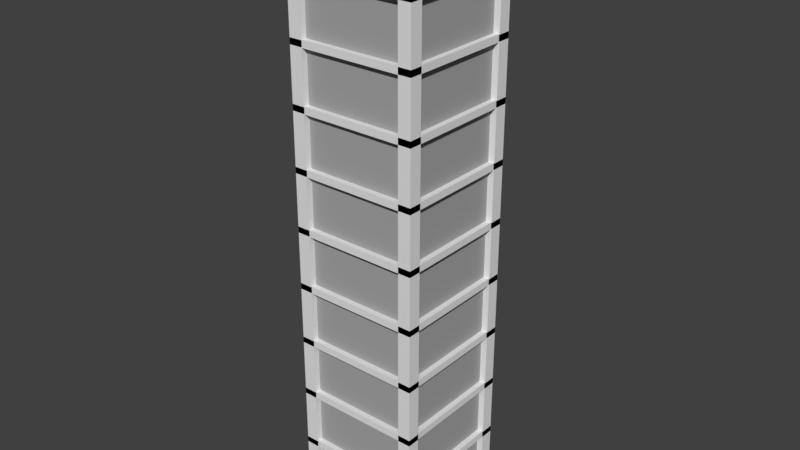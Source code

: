 # Source: building.blend  (saved by Blender 2.79.2; exported with 4.5.12 LTS)
import bpy
from mathutils import Matrix  # noqa: F401  (used for matrix-valued properties, if any)

bpy.ops.wm.read_factory_settings(use_empty=True)
scene = bpy.context.scene
scene.name = 'Scene'

# ---- collections
col_collection_1 = bpy.data.collections.new('Collection 1'); scene.collection.children.link(col_collection_1)

# ---- materials (node trees are filled in below, after node groups)
mat_material_001 = bpy.data.materials.new('Material.001')
mat_material_001.alpha_threshold = 0.0
mat_material_001.use_transparent_shadow = False
mat_material_001.roughness = 0.5
mat_material_002 = bpy.data.materials.new('Material.002')
mat_material_002.alpha_threshold = 0.0
mat_material_002.use_transparent_shadow = False
mat_material_002.diffuse_color = (0.3844, 0.3844, 0.3844, 1.0)
mat_material_002.roughness = 0.5

# ---- material node trees

# ---- world
world_world = bpy.data.worlds.new('World'); scene.world = world_world
world_world.color = (0.05088, 0.05088, 0.05088)
world_world.use_sun_shadow = False
world_world.sun_shadow_jitter_overblur = 0.0
world_world.cycles.sampling_method = 'MANUAL'

# ---- meshes
me_cube_001 = bpy.data.meshes.new('Cube.001')
me_cube_001.from_pydata([(-0.9, -0.9, -1.0), (-0.9, -0.9, -0.1), (-0.9, 0.9, -1.0), (-0.9, 0.9, -0.1), (0.9, -0.9, -1.0), (0.9, -0.9, -0.1), (0.9, 0.9, -1.0), (0.9, 0.9, -0.1), (-0.9, -0.9, 0.0), (-0.9, 0.9, 0.0), (0.9, 0.9, 0.0), (0.9, -0.9, 0.0), (-0.99, -0.99, -0.105), (-0.99, 0.99, -0.105), (0.99, 0.99, -0.105), (0.99, -0.99, -0.105), (-0.99, -0.99, 0.005), (-0.99, 0.99, 0.005), (0.99, 0.99, 0.005), (0.99, -0.99, 0.005), (0.8, 0.8, -1.0), (0.8, 0.8, 1.192e-07), (0.8, 1.0, -1.0), (0.8, 1.0, 1.192e-07), (1.0, 0.8, -1.0), (1.0, 0.8, 1.192e-07), (1.0, 1.0, -1.0), (1.0, 1.0, 1.192e-07), (-1.0, 0.8, -1.0), (-1.0, 0.8, 1.192e-07), (-1.0, 1.0, -1.0), (-1.0, 1.0, 1.192e-07), (-0.8, 0.8, -1.0), (-0.8, 0.8, 1.192e-07), (-0.8, 1.0, -1.0), (-0.8, 1.0, 1.192e-07), (0.8, -1.0, -1.0), (0.8, -1.0, 1.192e-07), (0.8, -0.8, -1.0), (0.8, -0.8, 1.192e-07), (1.0, -1.0, -1.0), (1.0, -1.0, 1.192e-07), (1.0, -0.8, -1.0), (1.0, -0.8, 1.192e-07), (-1.0, -1.0, -1.0), (-1.0, -1.0, 1.192e-07), (-1.0, -0.8, -1.0), (-1.0, -0.8, 1.192e-07), (-0.8, -1.0, -1.0), (-0.8, -1.0, 1.192e-07), (-0.8, -0.8, -1.0), (-0.8, -0.8, 1.192e-07)], [], [(0, 1, 3, 2), (2, 3, 7, 6), (6, 7, 5, 4), (4, 5, 1, 0), (2, 6, 4, 0), (7, 3, 13, 14), (10, 9, 8, 11), (1, 5, 15, 12), (3, 1, 12, 13), (9, 10, 18, 17), (13, 12, 16, 17), (12, 15, 19, 16), (14, 13, 17, 18), (15, 14, 18, 19), (10, 11, 19, 18), (8, 9, 17, 16), (5, 7, 14, 15), (11, 8, 16, 19), (20, 21, 23, 22), (22, 23, 27, 26), (26, 27, 25, 24), (24, 25, 21, 20), (22, 26, 24, 20), (27, 23, 21, 25), (28, 29, 31, 30), (30, 31, 35, 34), (34, 35, 33, 32), (32, 33, 29, 28), (30, 34, 32, 28), (35, 31, 29, 33), (36, 37, 39, 38), (38, 39, 43, 42), (42, 43, 41, 40), (40, 41, 37, 36), (38, 42, 40, 36), (43, 39, 37, 41), (44, 45, 47, 46), (46, 47, 51, 50), (50, 51, 49, 48), (48, 49, 45, 44), (46, 50, 48, 44), (51, 47, 45, 49)])
me_cube_001.polygons.foreach_set('material_index', [1, 1, 1, 1, 0, 0, 0, 0, 0, 0, 0, 0, 0, 0, 0, 0, 0, 0, 0, 0, 0, 0, 0, 0, 0, 0, 0, 0, 0, 0, 0, 0, 0, 0, 0, 0, 0, 0, 0, 0, 0, 0])
me_cube_001.materials.append(mat_material_001)
me_cube_001.materials.append(mat_material_002)
me_cube_001.use_remesh_preserve_volume = False
me_cube_001.use_remesh_preserve_attributes = False
me_cube_001.use_mirror_vertex_groups = False
me_cube_001.update()

# ---- objects
ob_cube = bpy.data.objects.new('Cube', me_cube_001)

# ---- transforms, parenting, visibility, modifiers, constraints
ob_cube.location = (0.0, 0.0, 1.0)
ob_cube.lineart.crease_threshold = 0.0
_m = ob_cube.modifiers.new('Array', 'ARRAY')
_m.count = 10
_m.constant_offset_displace = (0.0, 0.0, 0.0)
_m.relative_offset_displace = (0.0, 0.0, 0.9)

# ---- collection membership
col_collection_1.objects.link(ob_cube)

# ---- scene / render settings (as saved in the file)
scene.frame_start = 1; scene.frame_end = 250; scene.frame_set(1)
scene.render.engine = 'BLENDER_EEVEE_NEXT'
scene.render.resolution_percentage = 50
scene.render.dither_intensity = 0.0
scene.cycles.use_denoising = False
scene.cycles.samples = 128
scene.cycles.sampling_pattern = 'TABULATED_SOBOL'
scene.cycles.use_adaptive_sampling = False
scene.cycles.use_light_tree = False
scene.view_settings.view_transform = 'Standard'
bpy.context.view_layer.update()

# ---- added for rendering (the .blend has no active camera and no usable light): camera, sun
cam_auto = bpy.data.cameras.new('AutoCamera')
cam_auto.lens = 50.0
cam_auto.sensor_width = 36.0
cam_auto.clip_end = 1000.0
ob_auto_camera = bpy.data.objects.new('AutoCamera', cam_auto)
scene.collection.objects.link(ob_auto_camera)
ob_auto_camera.location = (8.85707, -10.6285, 11.6584)
ob_auto_camera.rotation_euler = (1.09748, -7.21219e-08, 0.694738)
scene.camera = ob_auto_camera
light_auto_sun = bpy.data.lights.new('AutoSun', 'SUN')
light_auto_sun.energy = 3.0
light_auto_sun.angle = 0.0523599
ob_auto_sun = bpy.data.objects.new('AutoSun', light_auto_sun)
scene.collection.objects.link(ob_auto_sun)
ob_auto_sun.rotation_euler = (0.872665, 0.174533, 0.523599)
bpy.context.view_layer.update()
